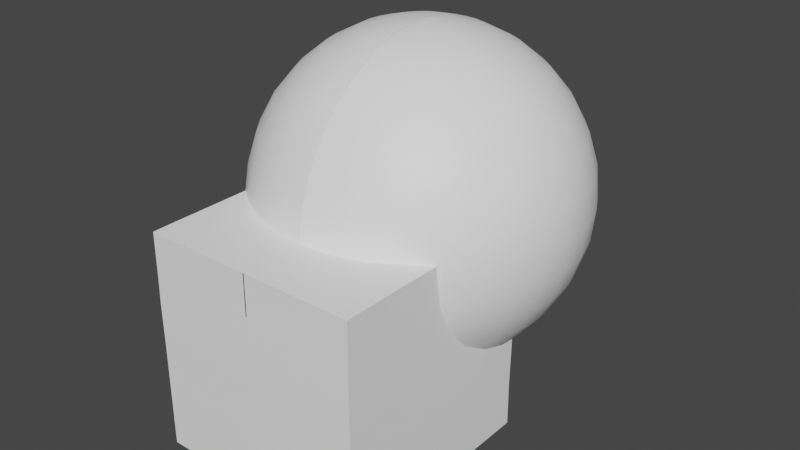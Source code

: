 # Source: TopoLab.blend  (saved by Blender 3.1.7; exported with 4.5.12 LTS)
import bpy
from mathutils import Matrix  # noqa: F401  (used for matrix-valued properties, if any)

bpy.ops.wm.read_factory_settings(use_empty=True)
scene = bpy.context.scene
scene.name = 'Scene'

# ---- collections
col_collection = bpy.data.collections.new('Collection'); scene.collection.children.link(col_collection)

# ---- materials (node trees are filled in below, after node groups)
mat_material_001 = bpy.data.materials.new('Material.001')
mat_material_001.use_transparent_shadow = False
mat_material_001.diffuse_color = (1.0, 1.0, 1.0, 1.0)
mat_material_001.metallic = 0.3537

# ---- node groups
ng_auto_smooth = bpy.data.node_groups.new('Auto Smooth', 'GeometryNodeTree')
_s = ng_auto_smooth.interface.new_socket(name='Geometry', in_out='OUTPUT', socket_type='NodeSocketGeometry')
_s = ng_auto_smooth.interface.new_socket(name='Geometry', in_out='INPUT', socket_type='NodeSocketGeometry')
_s = ng_auto_smooth.interface.new_socket(name='Angle', in_out='INPUT', socket_type='NodeSocketFloat')
_s.subtype = 'ANGLE'
_s.min_value = 0.0
_s.max_value = 3.142
ng_auto_smooth.is_modifier = True
_N = ng_auto_smooth.nodes; _L = ng_auto_smooth.links
n0 = _N.new('NodeGroupOutput'); n0.name = 'Group Output'; n0.location = (480, -100)
n1 = _N.new('NodeGroupInput'); n1.name = 'Group Input'; n1.location = (-420, -300)
n2 = _N.new('NodeGroupInput'); n2.name = 'Group Input.001'; n2.location = (-60, -100)
n3 = _N.new('GeometryNodeSetShadeSmooth'); n3.name = 'Set Shade Smooth'; n3.location = (120, -100)
n3.domain = 'EDGE'
n4 = _N.new('GeometryNodeSetShadeSmooth'); n4.name = 'Set Shade Smooth.001'; n4.location = (300, -100)
n5 = _N.new('GeometryNodeInputMeshEdgeAngle'); n5.name = 'Edge Angle'; n5.location = (-420, -220)
n6 = _N.new('GeometryNodeInputEdgeSmooth'); n6.name = 'Is Edge Smooth'; n6.location = (-60, -160)
n7 = _N.new('GeometryNodeInputShadeSmooth'); n7.name = 'Is Face Smooth'; n7.location = (-240, -340)
n8 = _N.new('FunctionNodeBooleanMath'); n8.name = 'Boolean Math'; n8.location = (-60, -220)
n9 = _N.new('FunctionNodeCompare'); n9.name = 'Compare'; n9.location = (-240, -180)
n9.operation = 'LESS_EQUAL'
_L.new(n5.outputs[0], n9.inputs[0])
_L.new(n4.outputs[0], n0.inputs[0])
_L.new(n1.outputs[1], n9.inputs[1])
_L.new(n9.outputs[0], n8.inputs[0])
_L.new(n7.outputs[0], n8.inputs[1])
_L.new(n2.outputs[0], n3.inputs[0])
_L.new(n6.outputs[0], n3.inputs[1])
_L.new(n3.outputs[0], n4.inputs[0])
_L.new(n8.outputs[0], n3.inputs[2])
n0.is_active_output = True

# ---- material node trees
mat_material_001.use_nodes = True; mat_material_001.node_tree.nodes.clear()
_N = mat_material_001.node_tree.nodes; _L = mat_material_001.node_tree.links
n0 = _N.new('ShaderNodeBsdfPrincipled'); n0.name = 'Principled BSDF'; n0.location = (10, 300)
n0.distribution = 'GGX'
n0.subsurface_method = 'RANDOM_WALK_SKIN'
n0.inputs[0].default_value = (1.0, 1.0, 1.0, 1.0)
n0.inputs[3].default_value = 1.45
n0.inputs[27].default_value = (0.0, 0.0, 0.0, 1.0)
n0.inputs[28].default_value = 1.0
n1 = _N.new('ShaderNodeOutputMaterial'); n1.name = 'Material Output'; n1.location = (300, 300)
_L.new(n0.outputs[0], n1.inputs[0])
n1.is_active_output = True

# ---- world
world_world = bpy.data.worlds.new('World'); scene.world = world_world
world_world.use_nodes = True; world_world.node_tree.nodes.clear()
_N = world_world.node_tree.nodes; _L = world_world.node_tree.links
n0 = _N.new('ShaderNodeOutputWorld'); n0.name = 'World Output'; n0.location = (300, 300)
n1 = _N.new('ShaderNodeBackground'); n1.name = 'Background'; n1.location = (10, 300)
n1.inputs[0].default_value = (0.05088, 0.05088, 0.05088, 1.0)
_L.new(n1.outputs[0], n0.inputs[0])
n0.is_active_output = True
world_world.color = (0.05088, 0.05088, 0.05088)
world_world.use_sun_shadow = False
world_world.sun_shadow_jitter_overblur = 0.0

# ---- meshes
me_plane = bpy.data.meshes.new('Plane')
me_plane.from_pydata([(-1.003, -1.003, 0.002887), (-0.3467, -1.007, 0.00352), (-1.003, -0.03895, 0.003322), (-0.3821, 0.1228, 0.004699), (-0.6267, -1.003, 0.003547), (-0.6549, 0.006241, 0.004955), (0.04536, -1.003, 0.003541), (-0.1226, 0.3422, 0.004709), (0.3427, -1.003, 0.003534), (0.04693, 0.6227, 0.004002), (1.01, -1.003, 0.002884), (0.1097, 0.8289, 0.009957), (-1.004, -0.5123, 0.002005), (-0.3702, -0.4396, 0.005007), (-0.644, -0.4955, 0.005172), (-0.05241, -0.3315, 0.005), (0.1863, -0.1869, 0.005127), (1.005, 1.009, 0.001041), (0.5774, 1.0, 0.003546), (0.1243, 0.9983, 0.01188), (1.007, 1.013, -1.006), (0.579, 1.005, -1.004), (0.5786, 1.004, -0.7505), (0.5782, 1.003, -0.5021), (0.5778, 1.003, -0.2591), (1.006, 1.01, -0.2609), (1.006, 1.011, -0.5039), (1.007, 1.012, -0.7523), (0.4212, 1.004, -0.4382), (0.2866, 1.001, -0.1841), (-1.004, -1.004, -1.005), (-0.3467, -1.009, -1.005), (-0.6267, -1.004, -1.005), (0.04537, -1.005, -1.005), (0.3427, -1.005, -1.005), (1.011, -1.003, -1.005), (0.5316, 1.004, -1.0), (0.5051, 1.004, -0.7164), (-1.006, -0.5123, -0.9993), (-1.004, -0.7561, 0.002756), (-1.004, -1.004, -0.5025), (-1.006, -0.5123, -0.5004), (-1.012, -0.1796, -0.1893), (-1.005, -0.7562, -0.5015), (-1.004, -0.8781, 0.003144), (-1.004, -1.004, -0.7538), (-1.006, -0.5123, -0.7499), (-1.004, -0.316, -0.4409), (-1.004, -0.6342, 0.002369), (-1.004, -1.004, -0.2513), (-1.006, -0.5123, -0.251), (-1.005, -0.7562, -0.7518), (-1.005, -0.7562, -0.2511), (-1.005, -0.8781, -0.502), (-1.006, -0.6342, -0.501), (-1.006, -0.6342, -0.2511), (-1.005, -0.8781, -0.2512), (-1.005, -0.8781, -0.7528), (-1.006, -0.6342, -0.7508), (-1.004, -0.401, -0.7148), (-1.004, -0.4288, -1.001), (0.1025, 0.8013, 0.007802), (0.9301, -1.003, 0.003535), (0.504, -0.09758, 0.006639), (0.9301, -1.005, -1.005), (-0.9977, 0.003309, 0.03935), (-0.9396, -0.5094, 0.003745), (-0.653, 0.02177, 0.02514), (-0.9421, -0.001601, 0.04198), (-0.3772, 0.1679, 0.03736), (0.04646, 0.8298, 0.0681), (0.04805, 0.9953, 0.08248), (0.1025, 0.8391, 0.02305), (0.1062, 0.9981, 0.03421), (0.0504, 0.9997, 0.06731), (0.1115, 1.043, 0.02807), (1.007, 1.013, -0.9939), (0.579, 1.005, -0.9958), (-1.004, -1.004, -0.9949), (-0.3467, -1.009, -0.9949), (-0.6267, -1.004, -0.9949), (0.04537, -1.005, -0.9949), (0.3427, -1.005, -0.9949), (1.011, -1.003, -0.9949), (-1.006, -0.5123, -1.001), (-1.004, -0.4288, -0.9988), (0.9301, -1.005, -0.9949), (-2.383, 1.329, -1.0), (-2.299, 1.605, -1.0), (-2.164, 1.86, -1.0), (-1.981, 2.082, -1.0), (-1.758, 2.265, -1.0), (-1.504, 2.401, -1.0), (-1.228, 2.485, -1.0), (-0.124, 2.265, -1.0), (0.09877, 2.082, -1.0), (0.2816, 1.86, -1.0), (-2.383, 1.324, -0.944), (-2.299, 1.594, -0.8902), (-2.164, 1.844, -0.8406), (-1.981, 2.062, -0.7972), (-1.758, 2.242, -0.7615), (-1.504, 2.375, -0.735), (-1.228, 2.457, -0.7187), (-0.941, 2.485, -0.7131), (-0.6541, 2.457, -0.7187), (-0.3783, 2.375, -0.735), (-0.124, 2.242, -0.7615), (0.09877, 2.062, -0.7972), (0.2816, 1.844, -0.8406), (0.4175, 1.594, -0.8902), (0.5012, 1.324, -0.944), (-2.383, 1.308, -0.8902), (-2.299, 1.562, -0.7847), (-2.164, 1.797, -0.6874), (-1.981, 2.003, -0.6021), (-1.758, 2.172, -0.5321), (-1.504, 2.298, -0.4801), (-1.228, 2.375, -0.4481), (-0.941, 2.401, -0.4373), (-0.6541, 2.375, -0.4481), (-0.3783, 2.298, -0.4801), (-0.124, 2.172, -0.5321), (0.09877, 2.003, -0.6021), (0.2816, 1.797, -0.6874), (0.4175, 1.562, -0.7847), (0.5012, 1.308, -0.8902), (-2.383, 1.281, -0.8406), (-2.299, 1.51, -0.6874), (-2.164, 1.722, -0.5461), (-1.981, 1.907, -0.4224), (-1.758, 2.059, -0.3208), (-1.504, 2.172, -0.2453), (-1.228, 2.242, -0.1988), (-0.941, 2.265, -0.1831), (-0.6541, 2.242, -0.1988), (-0.3783, 2.172, -0.2453), (-0.124, 2.059, -0.3208), (0.09877, 1.907, -0.4224), (0.2816, 1.722, -0.5461), (0.4175, 1.51, -0.6874), (0.5012, 1.281, -0.8406), (-2.383, 1.245, -0.7972), (-2.299, 1.44, -0.6021), (-2.164, 1.62, -0.4224), (-1.981, 1.778, -0.2648), (-1.758, 1.907, -0.1355), (-1.504, 2.003, -0.03941), (-1.228, 2.062, 0.01975), (-0.941, 2.082, 0.03973), (-0.6541, 2.062, 0.01975), (-0.3783, 2.003, -0.03941), (-0.124, 1.907, -0.1355), (0.09877, 1.778, -0.2648), (0.2816, 1.62, -0.4224), (0.4175, 1.44, -0.6021), (0.5012, 1.245, -0.7972), (-2.383, 1.202, -0.7615), (-2.299, 1.355, -0.5321), (-2.164, 1.496, -0.3208), (-1.981, 1.62, -0.1355), (-1.758, 1.722, 0.01655), (-1.504, 1.797, 0.1295), (-1.228, 1.844, 0.1991), (-0.941, 1.86, 0.2226), (-0.6541, 1.844, 0.1991), (-0.3783, 1.797, 0.1295), (-0.124, 1.722, 0.01655), (0.09877, 1.62, -0.1355), (0.2816, 1.496, -0.3208), (0.4175, 1.355, -0.5321), (0.5012, 1.202, -0.7615), (-2.383, 1.152, -0.735), (-2.299, 1.258, -0.4801), (-2.164, 1.355, -0.2453), (-1.981, 1.44, -0.03941), (-1.758, 1.51, 0.1295), (-1.504, 1.562, 0.2551), (-1.228, 1.594, 0.3324), (-0.941, 1.605, 0.3585), (-0.6541, 1.594, 0.3324), (-0.3783, 1.562, 0.2551), (-0.124, 1.51, 0.1295), (0.09877, 1.44, -0.03941), (0.2816, 1.355, -0.2453), (0.4175, 1.258, -0.4801), (0.5012, 1.152, -0.735), (-2.383, 1.099, -0.7187), (-2.299, 1.152, -0.4481), (-2.164, 1.202, -0.1988), (-1.981, 1.245, 0.01975), (-1.758, 1.281, 0.1991), (-1.504, 1.308, 0.3324), (-1.228, 1.324, 0.4144), (-0.941, 1.329, 0.4421), (-0.6541, 1.324, 0.4144), (-0.3783, 1.308, 0.3324), (-0.124, 1.281, 0.1991), (0.09877, 1.245, 0.01975), (0.2816, 1.202, -0.1988), (0.4175, 1.152, -0.4481), (0.5012, 1.099, -0.7187), (-2.383, 1.043, -0.7131), (-2.299, 1.043, -0.4373), (-2.164, 1.043, -0.1831), (-1.981, 1.043, 0.03973), (-1.758, 1.043, 0.2226), (-1.504, 1.043, 0.3585), (-1.228, 1.043, 0.4421), (-0.941, 1.043, 0.4704), (-0.6541, 1.043, 0.4421), (-0.3783, 1.043, 0.3585), (-0.124, 1.043, 0.2226), (0.2816, 1.043, -0.1831), (0.4175, 1.043, -0.4373), (0.5012, 1.043, -0.7131), (-2.383, 0.9866, -0.7187), (-2.299, 0.9328, -0.4481), (-2.164, 0.8832, -0.1988), (-1.981, 0.8398, 0.01975), (-1.758, 0.8041, 0.1991), (-1.504, 0.7776, 0.3324), (-1.228, 0.7612, 0.4144), (-0.941, 0.7557, 0.4421), (-0.6541, 0.7612, 0.4144), (-0.3783, 0.7776, 0.3324), (-0.124, 0.8041, 0.1991), (-2.383, 0.9328, -0.735), (-2.299, 0.8273, -0.4801), (-2.164, 0.73, -0.2453), (-1.981, 0.6447, -0.03941), (-1.758, 0.5747, 0.1295), (-1.504, 0.5227, 0.2551), (-1.228, 0.4907, 0.3324), (-0.941, 0.4799, 0.3585), (-0.6541, 0.4907, 0.3324), (-0.3783, 0.5227, 0.2551), (-0.124, 0.5747, 0.1295), (-2.383, 0.8832, -0.7615), (-2.299, 0.73, -0.5321), (-2.164, 0.5887, -0.3208), (-1.981, 0.465, -0.1355), (-1.758, 0.3634, 0.01655), (-1.504, 0.2879, 0.1295), (-1.228, 0.2414, 0.1991), (-0.941, 0.2257, 0.2226), (-0.6541, 0.2414, 0.1991), (-0.3783, 0.2879, 0.1295), (-0.124, 0.3634, 0.01655), (-2.383, 0.8398, -0.7972), (-2.299, 0.6447, -0.6021), (-2.164, 0.465, -0.4224), (-1.981, 0.3074, -0.2648), (-1.758, 0.1781, -0.1355), (-1.504, 0.08201, -0.03941), (-1.228, 0.02284, 0.01975), (-2.383, 0.8041, -0.8406), (-2.299, 0.5747, -0.6874), (-2.164, 0.3634, -0.5461), (-1.981, 0.1781, -0.4224), (-1.758, 0.02605, -0.3208), (-1.504, -0.08693, -0.2453), (-1.228, -0.1565, -0.1988), (-2.383, 0.7776, -0.8902), (-2.299, 0.5227, -0.7847), (-2.164, 0.2879, -0.6874), (-1.981, 0.08201, -0.6021), (-1.758, -0.08693, -0.5321), (-1.504, -0.2125, -0.4801), (-1.228, -0.2898, -0.4481), (-2.383, 0.7612, -0.944), (-2.299, 0.4907, -0.8902), (-2.164, 0.2414, -0.8406), (-1.981, 0.02284, -0.7972), (-1.758, -0.1565, -0.7615), (-1.504, -0.2898, -0.735), (-1.228, -0.3718, -0.7187), (-2.383, 0.7557, -1.0), (-2.299, 0.4799, -1.0), (-2.164, 0.2257, -1.0), (-1.981, 0.002864, -1.0), (-1.758, -0.18, -1.0), (-1.504, -0.3159, -1.0), (-1.228, -0.3996, -1.0), (-2.411, 1.043, -1.0), (-0.941, 2.513, -1.0), (-0.6541, 2.485, -1.0), (-0.3783, 2.401, -1.0), (0.4175, 1.605, -1.0), (0.5012, 1.329, -1.0), (0.5294, 1.043, -1.0)], [(76, 77), (80, 79), (78, 80), (79, 81), (81, 82), (86, 83), (76, 83), (77, 36), (84, 78), (85, 84), (82, 86), (283, 85)], [(14, 13, 3, 5), (13, 1, 6, 15), (15, 6, 8, 16), (63, 18, 19, 11, 61), (66, 14, 5, 2), (7, 15, 16, 9), (3, 13, 15, 7), (0, 4, 14, 66, 12, 48, 39, 44), (4, 1, 13, 14), (22, 27, 20, 21), (18, 17, 25, 24), (24, 25, 26, 23), (23, 26, 27, 22), (18, 24, 29, 19), (24, 23, 28, 29), (6, 1, 31, 33), (1, 4, 32, 31), (8, 6, 33, 34), (62, 8, 34, 64), (4, 0, 49, 40, 45, 30, 32), (10, 35, 20, 27, 26, 25, 17), (28, 23, 22, 37), (22, 21, 36, 37), (45, 57, 51, 58, 46, 38, 30), (41, 47, 59, 46), (49, 56, 52, 55, 50, 41, 54, 43, 53, 40), (44, 39, 48, 12, 50, 55, 52, 56, 49, 0), (12, 2, 42, 50), (50, 42, 47, 41), (53, 43, 54, 41, 46, 58, 51, 57, 45, 40), (46, 59, 60, 38), (60, 59, 276, 283), (59, 47, 269, 276), (47, 42, 262, 269), (42, 2, 255, 262), (10, 62, 64, 35), (9, 16, 63, 61), (16, 8, 62, 63), (10, 17, 18, 63, 62), (255, 2, 65), (12, 66, 2), (2, 68, 65), (2, 5, 67, 68), (5, 3, 69, 67), (3, 7, 248, 69), (7, 9, 237, 248), (237, 9, 70, 226), (9, 61, 72, 70), (70, 72, 73, 71), (73, 72, 11, 19), (11, 72, 61), (70, 71, 212, 226), (255, 65, 245, 244), (65, 68, 245), (68, 67, 246, 245), (67, 69, 247, 246), (69, 248, 247), (212, 71, 75), (71, 73, 75), (74, 75, 73), (73, 19, 75), (19, 29, 213, 75), (29, 28, 214, 213), (28, 37, 215, 214), (37, 36, 290, 215), (96, 95, 108, 109), (92, 91, 101, 102), (288, 96, 109, 110), (93, 92, 102, 103), (289, 288, 110, 111), (285, 93, 103, 104), (87, 284, 97), (290, 289, 111), (286, 285, 104, 105), (88, 87, 97, 98), (287, 286, 105, 106), (89, 88, 98, 99), (94, 287, 106, 107), (90, 89, 99, 100), (95, 94, 107, 108), (91, 90, 100, 101), (100, 99, 114, 115), (108, 107, 122, 123), (101, 100, 115, 116), (109, 108, 123, 124), (102, 101, 116, 117), (110, 109, 124, 125), (103, 102, 117, 118), (111, 110, 125, 126), (104, 103, 118, 119), (97, 284, 112), (290, 111, 126), (105, 104, 119, 120), (98, 97, 112, 113), (106, 105, 120, 121), (99, 98, 113, 114), (107, 106, 121, 122), (119, 118, 133, 134), (112, 284, 127), (290, 126, 141), (120, 119, 134, 135), (113, 112, 127, 128), (121, 120, 135, 136), (114, 113, 128, 129), (122, 121, 136, 137), (115, 114, 129, 130), (123, 122, 137, 138), (116, 115, 130, 131), (124, 123, 138, 139), (117, 116, 131, 132), (125, 124, 139, 140), (118, 117, 132, 133), (126, 125, 140, 141), (138, 137, 152, 153), (131, 130, 145, 146), (139, 138, 153, 154), (132, 131, 146, 147), (140, 139, 154, 155), (133, 132, 147, 148), (141, 140, 155, 156), (134, 133, 148, 149), (127, 284, 142), (290, 141, 156), (135, 134, 149, 150), (128, 127, 142, 143), (136, 135, 150, 151), (129, 128, 143, 144), (137, 136, 151, 152), (130, 129, 144, 145), (290, 156, 171), (150, 149, 164, 165), (143, 142, 157, 158), (151, 150, 165, 166), (144, 143, 158, 159), (152, 151, 166, 167), (145, 144, 159, 160), (153, 152, 167, 168), (146, 145, 160, 161), (154, 153, 168, 169), (147, 146, 161, 162), (155, 154, 169, 170), (148, 147, 162, 163), (156, 155, 170, 171), (149, 148, 163, 164), (142, 284, 157), (169, 168, 183, 184), (162, 161, 176, 177), (170, 169, 184, 185), (163, 162, 177, 178), (171, 170, 185, 186), (164, 163, 178, 179), (157, 284, 172), (290, 171, 186), (165, 164, 179, 180), (158, 157, 172, 173), (166, 165, 180, 181), (159, 158, 173, 174), (167, 166, 181, 182), (160, 159, 174, 175), (168, 167, 182, 183), (161, 160, 175, 176), (173, 172, 187, 188), (181, 180, 195, 196), (174, 173, 188, 189), (182, 181, 196, 197), (175, 174, 189, 190), (183, 182, 197, 198), (176, 175, 190, 191), (184, 183, 198, 199), (177, 176, 191, 192), (185, 184, 199, 200), (178, 177, 192, 193), (186, 185, 200, 201), (179, 178, 193, 194), (172, 284, 187), (290, 186, 201), (180, 179, 194, 195), (192, 191, 206, 207), (200, 199, 213, 214), (193, 192, 207, 208), (201, 200, 214, 215), (194, 193, 208, 209), (187, 284, 202), (290, 201, 215), (195, 194, 209, 210), (188, 187, 202, 203), (196, 195, 210, 211), (189, 188, 203, 204), (197, 196, 211, 212), (190, 189, 204, 205), (198, 197, 212, 75), (191, 190, 205, 206), (199, 198, 75, 213), (211, 210, 224, 225), (204, 203, 217, 218), (212, 211, 225, 226), (205, 204, 218, 219), (206, 205, 219, 220), (207, 206, 220, 221), (208, 207, 221, 222), (209, 208, 222, 223), (202, 284, 216), (210, 209, 223, 224), (203, 202, 216, 217), (222, 221, 232, 233), (223, 222, 233, 234), (216, 284, 227), (224, 223, 234, 235), (217, 216, 227, 228), (225, 224, 235, 236), (218, 217, 228, 229), (226, 225, 236, 237), (219, 218, 229, 230), (220, 219, 230, 231), (221, 220, 231, 232), (229, 228, 239, 240), (237, 236, 247, 248), (230, 229, 240, 241), (231, 230, 241, 242), (232, 231, 242, 243), (233, 232, 243, 244), (234, 233, 244, 245), (227, 284, 238), (235, 234, 245, 246), (228, 227, 238, 239), (236, 235, 246, 247), (244, 243, 254, 255), (238, 284, 249), (239, 238, 249, 250), (240, 239, 250, 251), (241, 240, 251, 252), (242, 241, 252, 253), (243, 242, 253, 254), (252, 251, 258, 259), (253, 252, 259, 260), (254, 253, 260, 261), (255, 254, 261, 262), (249, 284, 256), (250, 249, 256, 257), (251, 250, 257, 258), (256, 284, 263), (257, 256, 263, 264), (258, 257, 264, 265), (259, 258, 265, 266), (260, 259, 266, 267), (261, 260, 267, 268), (262, 261, 268, 269), (267, 266, 273, 274), (268, 267, 274, 275), (269, 268, 275, 276), (263, 284, 270), (264, 263, 270, 271), (265, 264, 271, 272), (266, 265, 272, 273), (270, 284, 277), (271, 270, 277, 278), (272, 271, 278, 279), (273, 272, 279, 280), (274, 273, 280, 281), (275, 274, 281, 282), (276, 275, 282, 283)])
me_plane.polygons.foreach_set('use_smooth', [True] * 261)
_uv = me_plane.uv_layers.new(name='UVMap')
_uv.uv.foreach_set('vector', [0.5072, 0.5, 0.9813, 0.5, 0.9813, 1.0, 0.5072, 1.0, 0.9813, 0.5, 1.0, 0.0, 1.0, 0.0, 0.9989, 0.5, 0.9989, 0.5, 1.0, 0.0, 1.0, 0.0, 1.0, 0.5, 1.0, 0.5, 1.0, 0.5, 1.0, 1.0, 1.0, 1.0, 1.0, 1.0, 0.08691, 0.5, 0.5072, 0.5, 0.5072, 1.0, 0.08691, 1.0, 0.9989, 1.0, 0.9989, 0.5, 1.0, 0.5, 1.0, 1.0, 0.9813, 1.0, 0.9813, 0.5, 0.9989, 0.5, 0.9989, 1.0, 0.0, 0.0, 0.5154, 0.0, 0.5072, 0.5, 0.08691, 0.5, 0.0, 0.5, 0.0, 0.375, 0.0, 0.25, 0.0, 0.125, 0.5154, 0.0, 1.0, 0.0, 0.9813, 0.5, 0.5072, 0.5, 1.0, 0.5, 1.0, 0.0, 1.0, 0.0, 1.0, 0.5, 1.0, 0.5, 1.0, 0.0, 1.0, 0.0, 1.0, 0.5, 1.0, 0.5, 1.0, 0.0, 1.0, 0.0, 1.0, 0.5, 1.0, 0.5, 1.0, 0.0, 1.0, 0.0, 1.0, 0.5, 1.0, 0.5, 1.0, 0.5, 1.0, 0.5, 1.0, 0.5, 1.0, 0.5, 1.0, 0.5, 1.0, 0.5, 1.0, 0.5, 1.0, 0.0, 1.0, 0.0, 1.0, 0.0, 1.0, 0.0, 1.0, 0.0, 0.5154, 0.0, 0.5154, 0.0, 1.0, 0.0, 1.0, 0.0, 1.0, 0.0, 1.0, 0.0, 1.0, 0.0, 1.0, 0.0, 1.0, 0.0, 1.0, 0.0, 1.0, 0.0, 0.5154, 0.0, 0.0, 0.0, 0.0, 0.0, 0.0, 0.0, 0.0, 0.0, 0.0, 0.0, 0.5154, 0.0, 1.0, 0.0, 1.0, 0.0, 1.0, 0.0, 1.0, 0.0, 1.0, 0.0, 1.0, 0.0, 1.0, 0.0, 1.0, 0.5, 1.0, 0.5, 1.0, 0.5, 1.0, 0.5, 0.0, 0.0, 0.0, 0.0, 0.0, 0.0, 0.0, 0.0, 0.0, 0.0, 0.0, 0.125, 0.0, 0.25, 0.0, 0.375, 0.0, 0.5, 0.0, 0.5, 0.0, 0.0, 0.0, 0.5, 0.0, 1.0, 0.0, 1.0, 0.0, 0.5, 0.0, 0.0, 0.0, 0.125, 0.0, 0.25, 0.0, 0.375, 0.0, 0.5, 0.0, 0.5, 0.0, 0.375, 0.0, 0.25, 0.0, 0.125, 0.0, 0.0, 0.0, 0.125, 0.0, 0.25, 0.0, 0.375, 0.0, 0.5, 0.0, 0.5, 0.0, 0.375, 0.0, 0.25, 0.0, 0.125, 0.0, 0.0, 0.0, 0.0, 0.0, 0.5, 0.0, 1.0, 0.0, 1.0, 0.0, 0.5, 0.0, 0.5, 0.0, 1.0, 0.0, 1.0, 0.0, 0.5, 0.0, 0.125, 0.0, 0.25, 0.0, 0.375, 0.0, 0.5, 0.0, 0.5, 0.0, 0.375, 0.0, 0.25, 0.0, 0.125, 0.0, 0.0, 0.0, 0.0, 0.0, 0.5, 0.0, 1.0, 0.0, 1.0, 0.0, 0.5, 0.0, 1.0, 0.0, 1.0, 0.0, 1.0, 0.0, 1.0, 0.0, 1.0, 0.0, 1.0, 0.0, 1.0, 0.0, 1.0, 0.0, 1.0, 0.0, 1.0, 0.0, 1.0, 0.0, 1.0, 0.0, 1.0, 0.0, 1.0, 0.0, 1.0, 0.0, 1.0, 1.0, 0.0, 1.0, 0.0, 1.0, 0.0, 1.0, 0.0, 1.0, 1.0, 1.0, 0.5, 1.0, 0.5, 1.0, 1.0, 1.0, 0.5, 1.0, 0.0, 1.0, 0.0, 1.0, 0.5, 1.0, 0.0, 1.0, 0.0, 1.0, 0.5, 1.0, 0.5, 1.0, 0.0, 0.0, 1.0, 0.0, 1.0, 0.0, 1.0, 0.0, 0.5, 0.08691, 0.5, 0.0, 1.0, 0.08691, 1.0, 0.08691, 1.0, 0.0, 1.0, 0.0, 0.0, 0.0, 0.0, 0.0, 0.0, 0.0, 0.0, 0.0, 0.0, 0.0, 0.0, 0.0, 0.0, 0.0, 0.0, 0.0, 0.0, 0.0, 0.0, 0.0, 0.0, 0.0, 0.0, 0.0, 0.0, 0.0, 0.0, 0.0, 0.0, 0.0, 0.0, 0.0, 0.0, 0.0, 0.0, 0.0, 0.0, 0.0, 0.0, 1.0, 1.0, 1.0, 1.0, 1.0, 1.0, 1.0, 1.0, 1.0, 1.0, 1.0, 1.0, 1.0, 1.0, 1.0, 1.0, 1.0, 1.0, 1.0, 1.0, 1.0, 1.0, 1.0, 1.0, 1.0, 1.0, 1.0, 1.0, 1.0, 1.0, 0.0, 0.0, 0.0, 0.0, 0.0, 0.0, 0.0, 0.0, 0.0, 1.0, 0.0, 1.0, 0.0, 1.0, 0.0, 1.0, 0.0, 1.0, 0.08691, 1.0, 0.0, 1.0, 0.0, 0.0, 0.0, 0.0, 0.0, 0.0, 0.0, 0.0, 0.0, 0.0, 0.0, 0.0, 0.0, 0.0, 0.0, 0.0, 0.0, 0.0, 0.0, 0.0, 0.0, 0.0, 0.0, 0.0, 0.0, 0.0, 0.0, 0.0, 1.0, 1.0, 1.0, 1.0, 1.0, 1.0, 0.0, 0.0, 0.0, 0.0, 0.0, 0.0, 1.0, 1.0, 1.0, 1.0, 1.0, 1.0, 0.0, 0.0, 0.0, 0.0, 0.0, 0.0, 0.0, 0.0, 0.0, 0.0, 0.0, 0.0, 0.0, 0.0, 0.0, 0.0, 0.0, 0.0, 0.0, 0.0, 0.0, 0.0, 0.0, 0.0, 0.0, 0.0, 0.0, 0.0, 0.0, 0.0, 0.0, 0.0, 0.75, 0.1875, 0.75, 0.25, 0.7188, 0.25, 0.7188, 0.1875, 0.75, 0.625, 0.75, 0.6875, 0.7188, 0.6875, 0.7188, 0.625, 0.75, 0.125, 0.75, 0.1875, 0.7188, 0.1875, 0.7188, 0.125, 0.75, 0.5625, 0.75, 0.625, 0.7188, 0.625, 0.7188, 0.5625, 0.75, 0.0625, 0.75, 0.125, 0.7188, 0.125, 0.7188, 0.0625, 0.75, 0.5, 0.75, 0.5625, 0.7188, 0.5625, 0.7188, 0.5, 0.75, 0.9375, 0.7344, 1.0, 0.7188, 0.9375, 0.7344, 0.0, 0.75, 0.0625, 0.7188, 0.0625, 0.75, 0.4375, 0.75, 0.5, 0.7188, 0.5, 0.7188, 0.4375, 0.75, 0.875, 0.75, 0.9375, 0.7188, 0.9375, 0.7188, 0.875, 0.75, 0.375, 0.75, 0.4375, 0.7188, 0.4375, 0.7188, 0.375, 0.75, 0.8125, 0.75, 0.875, 0.7188, 0.875, 0.7188, 0.8125, 0.75, 0.3125, 0.75, 0.375, 0.7188, 0.375, 0.7188, 0.3125, 0.75, 0.75, 0.75, 0.8125, 0.7188, 0.8125, 0.7188, 0.75, 0.75, 0.25, 0.75, 0.3125, 0.7188, 0.3125, 0.7188, 0.25, 0.75, 0.6875, 0.75, 0.75, 0.7188, 0.75, 0.7188, 0.6875, 0.7188, 0.75, 0.7188, 0.8125, 0.6875, 0.8125, 0.6875, 0.75, 0.7188, 0.25, 0.7188, 0.3125, 0.6875, 0.3125, 0.6875, 0.25, 0.7188, 0.6875, 0.7188, 0.75, 0.6875, 0.75, 0.6875, 0.6875, 0.7188, 0.1875, 0.7188, 0.25, 0.6875, 0.25, 0.6875, 0.1875, 0.7188, 0.625, 0.7188, 0.6875, 0.6875, 0.6875, 0.6875, 0.625, 0.7188, 0.125, 0.7188, 0.1875, 0.6875, 0.1875, 0.6875, 0.125, 0.7188, 0.5625, 0.7188, 0.625, 0.6875, 0.625, 0.6875, 0.5625, 0.7188, 0.0625, 0.7188, 0.125, 0.6875, 0.125, 0.6875, 0.0625, 0.7188, 0.5, 0.7188, 0.5625, 0.6875, 0.5625, 0.6875, 0.5, 0.7188, 0.9375, 0.7031, 1.0, 0.6875, 0.9375, 0.7031, 0.0, 0.7188, 0.0625, 0.6875, 0.0625, 0.7188, 0.4375, 0.7188, 0.5, 0.6875, 0.5, 0.6875, 0.4375, 0.7188, 0.875, 0.7188, 0.9375, 0.6875, 0.9375, 0.6875, 0.875, 0.7188, 0.375, 0.7188, 0.4375, 0.6875, 0.4375, 0.6875, 0.375, 0.7188, 0.8125, 0.7188, 0.875, 0.6875, 0.875, 0.6875, 0.8125, 0.7188, 0.3125, 0.7188, 0.375, 0.6875, 0.375, 0.6875, 0.3125, 0.6875, 0.5, 0.6875, 0.5625, 0.6562, 0.5625, 0.6562, 0.5, 0.6875, 0.9375, 0.6719, 1.0, 0.6562, 0.9375, 0.6719, 0.0, 0.6875, 0.0625, 0.6562, 0.0625, 0.6875, 0.4375, 0.6875, 0.5, 0.6562, 0.5, 0.6562, 0.4375, 0.6875, 0.875, 0.6875, 0.9375, 0.6562, 0.9375, 0.6562, 0.875, 0.6875, 0.375, 0.6875, 0.4375, 0.6562, 0.4375, 0.6562, 0.375, 0.6875, 0.8125, 0.6875, 0.875, 0.6562, 0.875, 0.6562, 0.8125, 0.6875, 0.3125, 0.6875, 0.375, 0.6562, 0.375, 0.6562, 0.3125, 0.6875, 0.75, 0.6875, 0.8125, 0.6562, 0.8125, 0.6562, 0.75, 0.6875, 0.25, 0.6875, 0.3125, 0.6562, 0.3125, 0.6562, 0.25, 0.6875, 0.6875, 0.6875, 0.75, 0.6562, 0.75, 0.6562, 0.6875, 0.6875, 0.1875, 0.6875, 0.25, 0.6562, 0.25, 0.6562, 0.1875, 0.6875, 0.625, 0.6875, 0.6875, 0.6562, 0.6875, 0.6562, 0.625, 0.6875, 0.125, 0.6875, 0.1875, 0.6562, 0.1875, 0.6562, 0.125, 0.6875, 0.5625, 0.6875, 0.625, 0.6562, 0.625, 0.6562, 0.5625, 0.6875, 0.0625, 0.6875, 0.125, 0.6562, 0.125, 0.6562, 0.0625, 0.6562, 0.25, 0.6562, 0.3125, 0.625, 0.3125, 0.625, 0.25, 0.6562, 0.6875, 0.6562, 0.75, 0.625, 0.75, 0.625, 0.6875, 0.6562, 0.1875, 0.6562, 0.25, 0.625, 0.25, 0.625, 0.1875, 0.6562, 0.625, 0.6562, 0.6875, 0.625, 0.6875, 0.625, 0.625, 0.6562, 0.125, 0.6562, 0.1875, 0.625, 0.1875, 0.625, 0.125, 0.6562, 0.5625, 0.6562, 0.625, 0.625, 0.625, 0.625, 0.5625, 0.6562, 0.0625, 0.6562, 0.125, 0.625, 0.125, 0.625, 0.0625, 0.6562, 0.5, 0.6562, 0.5625, 0.625, 0.5625, 0.625, 0.5, 0.6562, 0.9375, 0.6406, 1.0, 0.625, 0.9375, 0.6406, 0.0, 0.6562, 0.0625, 0.625, 0.0625, 0.6562, 0.4375, 0.6562, 0.5, 0.625, 0.5, 0.625, 0.4375, 0.6562, 0.875, 0.6562, 0.9375, 0.625, 0.9375, 0.625, 0.875, 0.6562, 0.375, 0.6562, 0.4375, 0.625, 0.4375, 0.625, 0.375, 0.6562, 0.8125, 0.6562, 0.875, 0.625, 0.875, 0.625, 0.8125, 0.6562, 0.3125, 0.6562, 0.375, 0.625, 0.375, 0.625, 0.3125, 0.6562, 0.75, 0.6562, 0.8125, 0.625, 0.8125, 0.625, 0.75, 0.6094, 0.0, 0.625, 0.0625, 0.5937, 0.0625, 0.625, 0.4375, 0.625, 0.5, 0.5938, 0.5, 0.5938, 0.4375, 0.625, 0.875, 0.625, 0.9375, 0.5937, 0.9375, 0.5937, 0.875, 0.625, 0.375, 0.625, 0.4375, 0.5938, 0.4375, 0.5938, 0.375, 0.625, 0.8125, 0.625, 0.875, 0.5937, 0.875, 0.5938, 0.8125, 0.625, 0.3125, 0.625, 0.375, 0.5938, 0.375, 0.5938, 0.3125, 0.625, 0.75, 0.625, 0.8125, 0.5938, 0.8125, 0.5938, 0.75, 0.625, 0.25, 0.625, 0.3125, 0.5938, 0.3125, 0.5938, 0.25, 0.625, 0.6875, 0.625, 0.75, 0.5938, 0.75, 0.5938, 0.6875, 0.625, 0.1875, 0.625, 0.25, 0.5938, 0.25, 0.5938, 0.1875, 0.625, 0.625, 0.625, 0.6875, 0.5938, 0.6875, 0.5938, 0.625, 0.625, 0.125, 0.625, 0.1875, 0.5938, 0.1875, 0.5938, 0.125, 0.625, 0.5625, 0.625, 0.625, 0.5938, 0.625, 0.5938, 0.5625, 0.625, 0.0625, 0.625, 0.125, 0.5938, 0.125, 0.5937, 0.0625, 0.625, 0.5, 0.625, 0.5625, 0.5938, 0.5625, 0.5938, 0.5, 0.625, 0.9375, 0.6094, 1.0, 0.5937, 0.9375, 0.5938, 0.1875, 0.5938, 0.25, 0.5625, 0.25, 0.5625, 0.1875, 0.5938, 0.625, 0.5938, 0.6875, 0.5625, 0.6875, 0.5625, 0.625, 0.5938, 0.125, 0.5938, 0.1875, 0.5625, 0.1875, 0.5625, 0.125, 0.5938, 0.5625, 0.5938, 0.625, 0.5625, 0.625, 0.5625, 0.5625, 0.5937, 0.0625, 0.5938, 0.125, 0.5625, 0.125, 0.5625, 0.0625, 0.5938, 0.5, 0.5938, 0.5625, 0.5625, 0.5625, 0.5625, 0.5, 0.5937, 0.9375, 0.5781, 1.0, 0.5625, 0.9375, 0.5781, 0.0, 0.5937, 0.0625, 0.5625, 0.0625, 0.5938, 0.4375, 0.5938, 0.5, 0.5625, 0.5, 0.5625, 0.4375, 0.5937, 0.875, 0.5937, 0.9375, 0.5625, 0.9375, 0.5625, 0.875, 0.5938, 0.375, 0.5938, 0.4375, 0.5625, 0.4375, 0.5625, 0.375, 0.5938, 0.8125, 0.5937, 0.875, 0.5625, 0.875, 0.5625, 0.8125, 0.5938, 0.3125, 0.5938, 0.375, 0.5625, 0.375, 0.5625, 0.3125, 0.5938, 0.75, 0.5938, 0.8125, 0.5625, 0.8125, 0.5625, 0.75, 0.5938, 0.25, 0.5938, 0.3125, 0.5625, 0.3125, 0.5625, 0.25, 0.5938, 0.6875, 0.5938, 0.75, 0.5625, 0.75, 0.5625, 0.6875, 0.5625, 0.875, 0.5625, 0.9375, 0.5312, 0.9375, 0.5312, 0.875, 0.5625, 0.375, 0.5625, 0.4375, 0.5312, 0.4375, 0.5312, 0.375, 0.5625, 0.8125, 0.5625, 0.875, 0.5312, 0.875, 0.5312, 0.8125, 0.5625, 0.3125, 0.5625, 0.375, 0.5312, 0.375, 0.5312, 0.3125, 0.5625, 0.75, 0.5625, 0.8125, 0.5312, 0.8125, 0.5312, 0.75, 0.5625, 0.25, 0.5625, 0.3125, 0.5312, 0.3125, 0.5312, 0.25, 0.5625, 0.6875, 0.5625, 0.75, 0.5312, 0.75, 0.5312, 0.6875, 0.5625, 0.1875, 0.5625, 0.25, 0.5312, 0.25, 0.5312, 0.1875, 0.5625, 0.625, 0.5625, 0.6875, 0.5312, 0.6875, 0.5312, 0.625, 0.5625, 0.125, 0.5625, 0.1875, 0.5312, 0.1875, 0.5312, 0.125, 0.5625, 0.5625, 0.5625, 0.625, 0.5312, 0.625, 0.5312, 0.5625, 0.5625, 0.0625, 0.5625, 0.125, 0.5312, 0.125, 0.5312, 0.0625, 0.5625, 0.5, 0.5625, 0.5625, 0.5312, 0.5625, 0.5312, 0.5, 0.5625, 0.9375, 0.5469, 1.0, 0.5312, 0.9375, 0.5469, 0.0, 0.5625, 0.0625, 0.5312, 0.0625, 0.5625, 0.4375, 0.5625, 0.5, 0.5312, 0.5, 0.5312, 0.4375, 0.5312, 0.625, 0.5312, 0.6875, 0.5, 0.6875, 0.5, 0.625, 0.5312, 0.125, 0.5312, 0.1875, 0.5, 0.1875, 0.5, 0.125, 0.5312, 0.5625, 0.5312, 0.625, 0.5, 0.625, 0.5, 0.5625, 0.5312, 0.0625, 0.5312, 0.125, 0.5, 0.125, 0.5, 0.0625, 0.5312, 0.5, 0.5312, 0.5625, 0.5, 0.5625, 0.5, 0.5, 0.5312, 0.9375, 0.5156, 1.0, 0.5, 0.9375, 0.5156, 0.0, 0.5312, 0.0625, 0.5, 0.0625, 0.5312, 0.4375, 0.5312, 0.5, 0.5, 0.5, 0.5, 0.4375, 0.5312, 0.875, 0.5312, 0.9375, 0.5, 0.9375, 0.5, 0.875, 0.5312, 0.375, 0.5312, 0.4375, 0.5, 0.4375, 0.5, 0.375, 0.5312, 0.8125, 0.5312, 0.875, 0.5, 0.875, 0.5, 0.8125, 0.5312, 0.3125, 0.5312, 0.375, 0.5, 0.375, 0.5, 0.3125, 0.5312, 0.75, 0.5312, 0.8125, 0.5, 0.8125, 0.5, 0.75, 0.5312, 0.25, 0.5312, 0.3125, 0.5, 0.3125, 0.5, 0.25, 0.5312, 0.6875, 0.5312, 0.75, 0.5, 0.75, 0.5, 0.6875, 0.5312, 0.1875, 0.5312, 0.25, 0.5, 0.25, 0.5, 0.1875, 0.5, 0.375, 0.5, 0.4375, 0.4688, 0.4375, 0.4687, 0.375, 0.5, 0.8125, 0.5, 0.875, 0.4687, 0.875, 0.4687, 0.8125, 0.5, 0.3125, 0.5, 0.375, 0.4687, 0.375, 0.4687, 0.3125, 0.5, 0.75, 0.5, 0.8125, 0.4687, 0.8125, 0.4688, 0.75, 0.5, 0.6875, 0.5, 0.75, 0.4688, 0.75, 0.4687, 0.6875, 0.5, 0.625, 0.5, 0.6875, 0.4687, 0.6875, 0.4688, 0.625, 0.5, 0.5625, 0.5, 0.625, 0.4688, 0.625, 0.4688, 0.5625, 0.5, 0.5, 0.5, 0.5625, 0.4688, 0.5625, 0.4687, 0.5, 0.5, 0.9375, 0.4844, 1.0, 0.4687, 0.9375, 0.5, 0.4375, 0.5, 0.5, 0.4687, 0.5, 0.4688, 0.4375, 0.5, 0.875, 0.5, 0.9375, 0.4687, 0.9375, 0.4687, 0.875, 0.4688, 0.5625, 0.4688, 0.625, 0.4375, 0.625, 0.4375, 0.5625, 0.4687, 0.5, 0.4688, 0.5625, 0.4375, 0.5625, 0.4375, 0.5, 0.4687, 0.9375, 0.4531, 1.0, 0.4375, 0.9375, 0.4688, 0.4375, 0.4687, 0.5, 0.4375, 0.5, 0.4375, 0.4375, 0.4687, 0.875, 0.4687, 0.9375, 0.4375, 0.9375, 0.4375, 0.875, 0.4687, 0.375, 0.4688, 0.4375, 0.4375, 0.4375, 0.4375, 0.375, 0.4687, 0.8125, 0.4687, 0.875, 0.4375, 0.875, 0.4375, 0.8125, 0.4687, 0.3125, 0.4687, 0.375, 0.4375, 0.375, 0.4375, 0.3125, 0.4688, 0.75, 0.4687, 0.8125, 0.4375, 0.8125, 0.4375, 0.75, 0.4687, 0.6875, 0.4688, 0.75, 0.4375, 0.75, 0.4375, 0.6875, 0.4688, 0.625, 0.4687, 0.6875, 0.4375, 0.6875, 0.4375, 0.625, 0.4375, 0.8125, 0.4375, 0.875, 0.4062, 0.875, 0.4062, 0.8125, 0.4375, 0.3125, 0.4375, 0.375, 0.4062, 0.375, 0.4062, 0.3125, 0.4375, 0.75, 0.4375, 0.8125, 0.4062, 0.8125, 0.4062, 0.75, 0.4375, 0.6875, 0.4375, 0.75, 0.4062, 0.75, 0.4062, 0.6875, 0.4375, 0.625, 0.4375, 0.6875, 0.4062, 0.6875, 0.4062, 0.625, 0.4375, 0.5625, 0.4375, 0.625, 0.4062, 0.625, 0.4062, 0.5625, 0.4375, 0.5, 0.4375, 0.5625, 0.4062, 0.5625, 0.4062, 0.5, 0.4375, 0.9375, 0.4219, 1.0, 0.4062, 0.9375, 0.4375, 0.4375, 0.4375, 0.5, 0.4062, 0.5, 0.4062, 0.4375, 0.4375, 0.875, 0.4375, 0.9375, 0.4062, 0.9375, 0.4062, 0.875, 0.4375, 0.375, 0.4375, 0.4375, 0.4062, 0.4375, 0.4062, 0.375, 0.4062, 0.5625, 0.4062, 0.625, 0.375, 0.625, 0.375, 0.5625, 0.4062, 0.9375, 0.3906, 1.0, 0.375, 0.9375, 0.4062, 0.875, 0.4062, 0.9375, 0.375, 0.9375, 0.375, 0.875, 0.4062, 0.8125, 0.4062, 0.875, 0.375, 0.875, 0.375, 0.8125, 0.4062, 0.75, 0.4062, 0.8125, 0.375, 0.8125, 0.375, 0.75, 0.4062, 0.6875, 0.4062, 0.75, 0.375, 0.75, 0.375, 0.6875, 0.4062, 0.625, 0.4062, 0.6875, 0.375, 0.6875, 0.375, 0.625, 0.375, 0.75, 0.375, 0.8125, 0.3438, 0.8125, 0.3438, 0.75, 0.375, 0.6875, 0.375, 0.75, 0.3438, 0.75, 0.3438, 0.6875, 0.375, 0.625, 0.375, 0.6875, 0.3438, 0.6875, 0.3438, 0.625, 0.375, 0.5625, 0.375, 0.625, 0.3438, 0.625, 0.3438, 0.5625, 0.375, 0.9375, 0.3594, 1.0, 0.3437, 0.9375, 0.375, 0.875, 0.375, 0.9375, 0.3437, 0.9375, 0.3438, 0.875, 0.375, 0.8125, 0.375, 0.875, 0.3438, 0.875, 0.3438, 0.8125, 0.3437, 0.9375, 0.3281, 1.0, 0.3125, 0.9375, 0.3438, 0.875, 0.3437, 0.9375, 0.3125, 0.9375, 0.3125, 0.875, 0.3438, 0.8125, 0.3438, 0.875, 0.3125, 0.875, 0.3125, 0.8125, 0.3438, 0.75, 0.3438, 0.8125, 0.3125, 0.8125, 0.3125, 0.75, 0.3438, 0.6875, 0.3438, 0.75, 0.3125, 0.75, 0.3125, 0.6875, 0.3438, 0.625, 0.3438, 0.6875, 0.3125, 0.6875, 0.3125, 0.625, 0.3438, 0.5625, 0.3438, 0.625, 0.3125, 0.625, 0.3125, 0.5625, 0.3125, 0.6875, 0.3125, 0.75, 0.2812, 0.75, 0.2812, 0.6875, 0.3125, 0.625, 0.3125, 0.6875, 0.2812, 0.6875, 0.2812, 0.625, 0.3125, 0.5625, 0.3125, 0.625, 0.2812, 0.625, 0.2812, 0.5625, 0.3125, 0.9375, 0.2969, 1.0, 0.2812, 0.9375, 0.3125, 0.875, 0.3125, 0.9375, 0.2812, 0.9375, 0.2812, 0.875, 0.3125, 0.8125, 0.3125, 0.875, 0.2812, 0.875, 0.2812, 0.8125, 0.3125, 0.75, 0.3125, 0.8125, 0.2812, 0.8125, 0.2812, 0.75, 0.2812, 0.9375, 0.2656, 1.0, 0.25, 0.9375, 0.2812, 0.875, 0.2812, 0.9375, 0.25, 0.9375, 0.25, 0.875, 0.2812, 0.8125, 0.2812, 0.875, 0.25, 0.875, 0.25, 0.8125, 0.2812, 0.75, 0.2812, 0.8125, 0.25, 0.8125, 0.25, 0.75, 0.2812, 0.6875, 0.2812, 0.75, 0.25, 0.75, 0.25, 0.6875, 0.2812, 0.625, 0.2812, 0.6875, 0.25, 0.6875, 0.25, 0.625, 0.2812, 0.5625, 0.2812, 0.625, 0.25, 0.625, 0.25, 0.5625])
me_plane.materials.append(mat_material_001)
me_plane.use_remesh_fix_poles = True
me_plane.use_remesh_preserve_attributes = False
me_plane.update()

# ---- objects
ob_plane = bpy.data.objects.new('Plane', me_plane)
ob_empty = bpy.data.objects.new('Empty', None)

# ---- transforms, parenting, visibility, modifiers, constraints
ob_plane.location = (1.0, 0.0, 0.0)
ob_plane.rotation_euler = (-0.0, 1.571, 0.0)
_m = ob_plane.modifiers.new('Mirror', 'MIRROR')
_m.merge_threshold = 0.0001
_m.mirror_object = ob_empty
_m = ob_plane.modifiers.new('Auto Smooth', 'NODES')
_m.node_group = ng_auto_smooth
_gi = [s.identifier for s in ng_auto_smooth.interface.items_tree if s.item_type == 'SOCKET' and s.in_out == 'INPUT']
_m[_gi[1]] = 0.5236  # Angle
ob_empty.location = (0.0, 0.0, 0.0)

# ---- collection membership
col_collection.objects.link(ob_plane)
col_collection.objects.link(ob_empty)

# ---- scene / render settings (as saved in the file)
scene.frame_start = 1; scene.frame_end = 250; scene.frame_set(1)
scene.render.engine = 'BLENDER_EEVEE_NEXT'
scene.cycles.sampling_pattern = 'TABULATED_SOBOL'
scene.cycles.use_light_tree = False
scene.view_settings.view_transform = 'Filmic'
bpy.context.view_layer.update()

# ---- added for rendering (the .blend has no active camera and no usable light): camera, sun
cam_auto = bpy.data.cameras.new('AutoCamera')
cam_auto.lens = 50.0
cam_auto.sensor_width = 36.0
cam_auto.clip_end = 1000.0
ob_auto_camera = bpy.data.objects.new('AutoCamera', cam_auto)
scene.collection.objects.link(ob_auto_camera)
ob_auto_camera.location = (5.2959, -5.60297, 4.93694)
ob_auto_camera.rotation_euler = (1.09748, -7.21219e-08, 0.694738)
scene.camera = ob_auto_camera
light_auto_sun = bpy.data.lights.new('AutoSun', 'SUN')
light_auto_sun.energy = 3.0
light_auto_sun.angle = 0.0523599
ob_auto_sun = bpy.data.objects.new('AutoSun', light_auto_sun)
scene.collection.objects.link(ob_auto_sun)
ob_auto_sun.rotation_euler = (0.872665, 0.174533, 0.523599)
bpy.context.view_layer.update()
